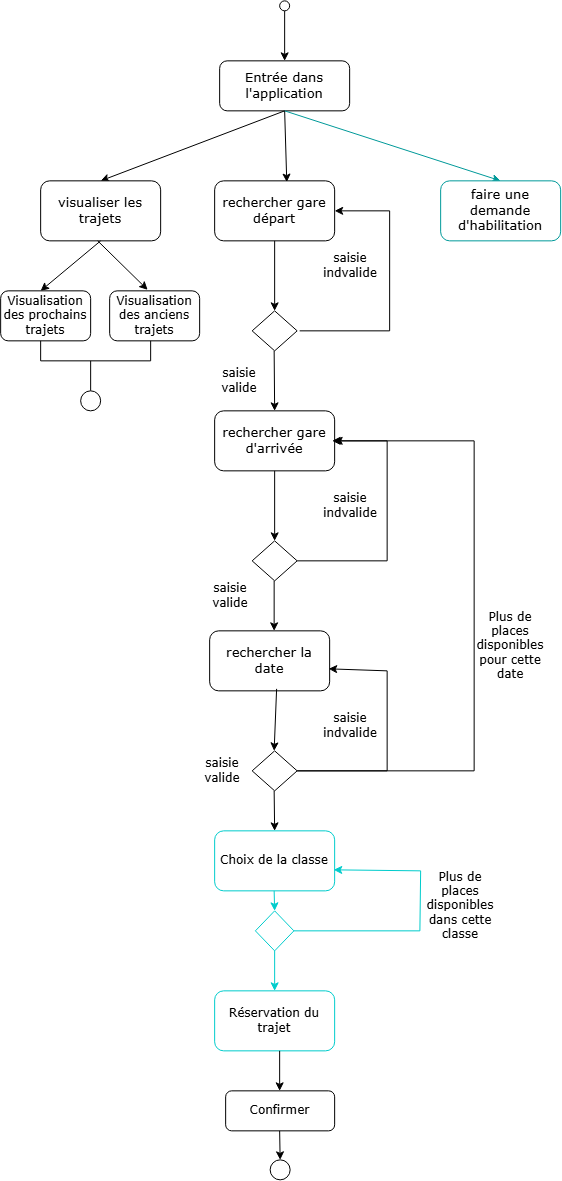

The diagram above was exported from draw.io. Its source (the exported page's mxGraphModel, read from the mxfile embedded in the PNG):
<mxGraphModel dx="2163" dy="1200" grid="1" gridSize="10" guides="1" tooltips="1" connect="1" arrows="1" fold="1" page="1" pageScale="1" pageWidth="827" pageHeight="1169" math="0" shadow="0">
  <root>
    <mxCell id="0" />
    <mxCell id="1" parent="0" />
    <mxCell id="ugOC6rZpLpkmfQk_prLP-1" parent="1" style="rounded=1;whiteSpace=wrap;html=1;" value="&lt;font style=&quot;font-size: 13px;&quot; face=&quot;Verdana&quot;&gt;Entrée dans l'application&lt;/font&gt;" vertex="1">
      <mxGeometry height="50" width="130" x="259" y="70" as="geometry" />
    </mxCell>
    <mxCell id="ugOC6rZpLpkmfQk_prLP-2" parent="1" style="ellipse;whiteSpace=wrap;html=1;shapeInside=1;aspect=fixed;" value="" vertex="1">
      <mxGeometry height="10" width="10" x="319" y="10" as="geometry" />
    </mxCell>
    <mxCell id="ugOC6rZpLpkmfQk_prLP-3" parent="1" style="rounded=1;whiteSpace=wrap;html=1;" value="&lt;font style=&quot;font-size: 13px;&quot; face=&quot;Verdana&quot;&gt;rechercher gare départ&lt;/font&gt;" vertex="1">
      <mxGeometry height="60" width="120" x="254" y="190" as="geometry" />
    </mxCell>
    <mxCell id="ugOC6rZpLpkmfQk_prLP-4" parent="1" style="rhombus;whiteSpace=wrap;html=1;shapeInside=1;" value="" vertex="1">
      <mxGeometry height="40" width="45" x="291.5" y="320" as="geometry" />
    </mxCell>
    <mxCell id="ugOC6rZpLpkmfQk_prLP-5" edge="1" parent="1" style="endArrow=classic;html=1;rounded=0;entryX=1;entryY=0.5;entryDx=0;entryDy=0;" value="">
      <mxGeometry height="50" relative="1" width="50" as="geometry">
        <Array as="points">
          <mxPoint x="429" y="340" />
          <mxPoint x="429" y="220" />
        </Array>
        <mxPoint x="339" y="340" as="sourcePoint" />
        <mxPoint x="374" y="220" as="targetPoint" />
      </mxGeometry>
    </mxCell>
    <mxCell id="ugOC6rZpLpkmfQk_prLP-6" edge="1" parent="1" source="ugOC6rZpLpkmfQk_prLP-2" style="endArrow=classic;html=1;rounded=0;exitX=0.5;exitY=1;exitDx=0;exitDy=0;" target="ugOC6rZpLpkmfQk_prLP-1" value="">
      <mxGeometry height="50" relative="1" width="50" as="geometry">
        <mxPoint x="319" y="40" as="sourcePoint" />
        <mxPoint x="369" y="-10" as="targetPoint" />
      </mxGeometry>
    </mxCell>
    <mxCell id="ugOC6rZpLpkmfQk_prLP-7" edge="1" parent="1" source="ugOC6rZpLpkmfQk_prLP-1" style="endArrow=classic;html=1;rounded=0;entryX=0.601;entryY=0.021;entryDx=0;entryDy=0;exitX=0.5;exitY=1;exitDx=0;exitDy=0;entryPerimeter=0;" target="ugOC6rZpLpkmfQk_prLP-3" value="">
      <mxGeometry height="50" relative="1" width="50" as="geometry">
        <mxPoint x="319" y="120" as="sourcePoint" />
        <mxPoint x="369" y="70" as="targetPoint" />
      </mxGeometry>
    </mxCell>
    <mxCell id="ugOC6rZpLpkmfQk_prLP-8" edge="1" parent="1" style="endArrow=classic;html=1;rounded=0;entryX=0.5;entryY=0;entryDx=0;entryDy=0;exitX=0.5;exitY=1;exitDx=0;exitDy=0;" target="ugOC6rZpLpkmfQk_prLP-4" value="">
      <mxGeometry height="50" relative="1" width="50" as="geometry">
        <mxPoint x="314" y="250" as="sourcePoint" />
        <mxPoint x="369" y="200" as="targetPoint" />
      </mxGeometry>
    </mxCell>
    <mxCell id="ugOC6rZpLpkmfQk_prLP-9" parent="1" style="text;html=1;whiteSpace=wrap;strokeColor=none;fillColor=none;align=center;verticalAlign=middle;rounded=0;" value="&lt;font face=&quot;Verdana&quot;&gt;saisie indvalide&lt;/font&gt;" vertex="1">
      <mxGeometry height="30" width="60" x="360" y="260" as="geometry" />
    </mxCell>
    <mxCell id="ugOC6rZpLpkmfQk_prLP-10" parent="1" style="rounded=1;whiteSpace=wrap;html=1;" value="&lt;font style=&quot;font-size: 13px;&quot; face=&quot;Verdana&quot;&gt;rechercher gare d'arrivée&lt;/font&gt;" vertex="1">
      <mxGeometry height="60" width="120" x="254" y="420" as="geometry" />
    </mxCell>
    <mxCell id="ugOC6rZpLpkmfQk_prLP-11" edge="1" parent="1" style="endArrow=classic;html=1;rounded=0;entryX=0.5;entryY=0;entryDx=0;entryDy=0;exitX=0.5;exitY=1;exitDx=0;exitDy=0;" target="ugOC6rZpLpkmfQk_prLP-10" value="">
      <mxGeometry height="50" relative="1" width="50" as="geometry">
        <mxPoint x="313.5" y="360" as="sourcePoint" />
        <mxPoint x="313.5" y="430" as="targetPoint" />
      </mxGeometry>
    </mxCell>
    <mxCell id="ugOC6rZpLpkmfQk_prLP-12" parent="1" style="rhombus;whiteSpace=wrap;html=1;shapeInside=1;" value="" vertex="1">
      <mxGeometry height="40" width="45" x="291.5" y="550" as="geometry" />
    </mxCell>
    <mxCell id="ugOC6rZpLpkmfQk_prLP-13" edge="1" parent="1" style="endArrow=classic;html=1;rounded=0;entryX=1;entryY=0.5;entryDx=0;entryDy=0;" value="">
      <mxGeometry height="50" relative="1" width="50" as="geometry">
        <Array as="points">
          <mxPoint x="426.5" y="570" />
          <mxPoint x="426.5" y="450" />
        </Array>
        <mxPoint x="336.5" y="570" as="sourcePoint" />
        <mxPoint x="371.5" y="450" as="targetPoint" />
      </mxGeometry>
    </mxCell>
    <mxCell id="ugOC6rZpLpkmfQk_prLP-14" parent="1" style="text;html=1;whiteSpace=wrap;strokeColor=none;fillColor=none;align=center;verticalAlign=middle;rounded=0;" value="&lt;font face=&quot;Verdana&quot;&gt;saisie indvalide&lt;/font&gt;" vertex="1">
      <mxGeometry height="30" width="60" x="360" y="500" as="geometry" />
    </mxCell>
    <mxCell id="ugOC6rZpLpkmfQk_prLP-15" edge="1" parent="1" source="ugOC6rZpLpkmfQk_prLP-10" style="endArrow=classic;html=1;rounded=0;entryX=0.5;entryY=0;entryDx=0;entryDy=0;exitX=0.5;exitY=1;exitDx=0;exitDy=0;" value="">
      <mxGeometry height="50" relative="1" width="50" as="geometry">
        <mxPoint x="313.5" y="490" as="sourcePoint" />
        <mxPoint x="314" y="550" as="targetPoint" />
      </mxGeometry>
    </mxCell>
    <mxCell id="ugOC6rZpLpkmfQk_prLP-16" parent="1" style="text;html=1;whiteSpace=wrap;strokeColor=none;fillColor=none;align=center;verticalAlign=middle;rounded=0;" value="&lt;font face=&quot;Verdana&quot;&gt;saisie valide&lt;/font&gt;" vertex="1">
      <mxGeometry height="30" width="60" x="249" y="375" as="geometry" />
    </mxCell>
    <mxCell id="ugOC6rZpLpkmfQk_prLP-17" parent="1" style="text;html=1;whiteSpace=wrap;strokeColor=none;fillColor=none;align=center;verticalAlign=middle;rounded=0;" value="&lt;font face=&quot;Verdana&quot;&gt;saisie valide&lt;/font&gt;" vertex="1">
      <mxGeometry height="30" width="60" x="240" y="590" as="geometry" />
    </mxCell>
    <mxCell id="ugOC6rZpLpkmfQk_prLP-18" edge="1" parent="1" style="endArrow=classic;html=1;rounded=0;exitX=0.5;exitY=1;exitDx=0;exitDy=0;" value="">
      <mxGeometry height="50" relative="1" width="50" as="geometry">
        <mxPoint x="313.5" y="590" as="sourcePoint" />
        <mxPoint x="313.5" y="640" as="targetPoint" />
      </mxGeometry>
    </mxCell>
    <mxCell id="ugOC6rZpLpkmfQk_prLP-19" parent="1" style="rounded=1;whiteSpace=wrap;html=1;strokeColor=#00CCCC;" value="&lt;font face=&quot;Verdana&quot;&gt;Choix de la classe&lt;/font&gt;" vertex="1">
      <mxGeometry height="60" width="120" x="254" y="840" as="geometry" />
    </mxCell>
    <mxCell id="ugOC6rZpLpkmfQk_prLP-20" parent="1" style="rounded=1;whiteSpace=wrap;html=1;strokeColor=#00CCCC;" value="&lt;font face=&quot;Verdana&quot;&gt;Réservation du trajet&lt;/font&gt;" vertex="1">
      <mxGeometry height="60" width="120" x="254" y="1000" as="geometry" />
    </mxCell>
    <mxCell id="ugOC6rZpLpkmfQk_prLP-21" edge="1" parent="1" source="ugOC6rZpLpkmfQk_prLP-1" style="endArrow=classic;html=1;rounded=0;exitX=0.5;exitY=1;exitDx=0;exitDy=0;entryX=0.5;entryY=0;entryDx=0;entryDy=0;" target="ugOC6rZpLpkmfQk_prLP-22" value="">
      <mxGeometry height="50" relative="1" width="50" as="geometry">
        <mxPoint x="220" y="200" as="sourcePoint" />
        <mxPoint x="220" y="190" as="targetPoint" />
      </mxGeometry>
    </mxCell>
    <mxCell id="ugOC6rZpLpkmfQk_prLP-22" parent="1" style="rounded=1;whiteSpace=wrap;html=1;" value="&lt;font style=&quot;font-size: 13px;&quot; face=&quot;Verdana&quot;&gt;visualiser les trajets&lt;/font&gt;" vertex="1">
      <mxGeometry height="60" width="120" x="80" y="190" as="geometry" />
    </mxCell>
    <mxCell id="ugOC6rZpLpkmfQk_prLP-24" edge="1" parent="1" style="endArrow=classic;html=1;rounded=0;exitX=0.392;exitY=1.05;exitDx=0;exitDy=0;exitPerimeter=0;entryX=0.422;entryY=-0.02;entryDx=0;entryDy=0;entryPerimeter=0;" target="ugOC6rZpLpkmfQk_prLP-25" value="">
      <mxGeometry height="50" relative="1" width="50" as="geometry">
        <mxPoint x="137.03999999999996" y="250" as="sourcePoint" />
        <mxPoint x="137.04" y="310" as="targetPoint" />
      </mxGeometry>
    </mxCell>
    <mxCell id="ugOC6rZpLpkmfQk_prLP-25" parent="1" style="rounded=1;whiteSpace=wrap;html=1;" value="&lt;font face=&quot;Verdana&quot;&gt;Visualisation des anciens trajets&lt;/font&gt;" vertex="1">
      <mxGeometry height="50" width="90" x="149" y="300" as="geometry" />
    </mxCell>
    <mxCell id="ugOC6rZpLpkmfQk_prLP-26" edge="1" parent="1" source="ugOC6rZpLpkmfQk_prLP-22" style="endArrow=classic;html=1;rounded=0;exitX=0.5;exitY=1;exitDx=0;exitDy=0;" value="">
      <mxGeometry height="50" relative="1" width="50" as="geometry">
        <mxPoint y="340" as="sourcePoint" />
        <mxPoint x="80" y="300" as="targetPoint" />
      </mxGeometry>
    </mxCell>
    <mxCell id="ugOC6rZpLpkmfQk_prLP-27" parent="1" style="rounded=1;whiteSpace=wrap;html=1;" value="&lt;font face=&quot;Verdana&quot;&gt;Visualisation des prochains trajets&lt;/font&gt;" vertex="1">
      <mxGeometry height="50" width="90" x="40" y="300" as="geometry" />
    </mxCell>
    <mxCell id="ugOC6rZpLpkmfQk_prLP-29" parent="1" style="rounded=1;whiteSpace=wrap;html=1;" value="&lt;font style=&quot;font-size: 13px;&quot; face=&quot;Verdana&quot;&gt;rechercher la date&lt;/font&gt;" vertex="1">
      <mxGeometry height="60" width="120" x="249" y="640" as="geometry" />
    </mxCell>
    <mxCell id="ugOC6rZpLpkmfQk_prLP-30" parent="1" style="rhombus;whiteSpace=wrap;html=1;shapeInside=1;" value="" vertex="1">
      <mxGeometry height="40" width="45" x="291.5" y="760" as="geometry" />
    </mxCell>
    <mxCell id="ugOC6rZpLpkmfQk_prLP-31" parent="1" style="text;html=1;whiteSpace=wrap;strokeColor=none;fillColor=none;align=center;verticalAlign=middle;rounded=0;" value="&lt;font face=&quot;Verdana&quot;&gt;saisie valide&lt;/font&gt;" vertex="1">
      <mxGeometry height="30" width="60" x="231.5" y="765" as="geometry" />
    </mxCell>
    <mxCell id="ugOC6rZpLpkmfQk_prLP-32" edge="1" parent="1" source="ugOC6rZpLpkmfQk_prLP-29" style="endArrow=classic;html=1;rounded=0;entryX=0.5;entryY=0;entryDx=0;entryDy=0;exitX=0.558;exitY=0.967;exitDx=0;exitDy=0;exitPerimeter=0;" value="">
      <mxGeometry height="50" relative="1" width="50" as="geometry">
        <mxPoint x="315.96" y="701.02" as="sourcePoint" />
        <mxPoint x="313.5" y="760" as="targetPoint" />
      </mxGeometry>
    </mxCell>
    <mxCell id="ugOC6rZpLpkmfQk_prLP-33" edge="1" parent="1" style="endArrow=classic;html=1;rounded=0;entryX=0.992;entryY=0.633;entryDx=0;entryDy=0;entryPerimeter=0;" target="ugOC6rZpLpkmfQk_prLP-29" value="">
      <mxGeometry height="50" relative="1" width="50" as="geometry">
        <Array as="points">
          <mxPoint x="426.5" y="780" />
          <mxPoint x="426.5" y="680" />
        </Array>
        <mxPoint x="336.5" y="780" as="sourcePoint" />
        <mxPoint x="371.5" y="660" as="targetPoint" />
      </mxGeometry>
    </mxCell>
    <mxCell id="ugOC6rZpLpkmfQk_prLP-34" parent="1" style="text;html=1;whiteSpace=wrap;strokeColor=none;fillColor=none;align=center;verticalAlign=middle;rounded=0;" value="&lt;font face=&quot;Verdana&quot;&gt;saisie indvalide&lt;/font&gt;" vertex="1">
      <mxGeometry height="30" width="60" x="360" y="720" as="geometry" />
    </mxCell>
    <mxCell id="ugOC6rZpLpkmfQk_prLP-35" edge="1" parent="1" style="endArrow=classic;html=1;rounded=0;exitX=0.5;exitY=1;exitDx=0;exitDy=0;entryX=0.5;entryY=0;entryDx=0;entryDy=0;" target="ugOC6rZpLpkmfQk_prLP-19" value="">
      <mxGeometry height="50" relative="1" width="50" as="geometry">
        <mxPoint x="313.5" y="800" as="sourcePoint" />
        <mxPoint x="313.5" y="850" as="targetPoint" />
      </mxGeometry>
    </mxCell>
    <mxCell id="ugOC6rZpLpkmfQk_prLP-36" edge="1" parent="1" source="ugOC6rZpLpkmfQk_prLP-30" style="endArrow=classic;html=1;rounded=0;exitX=1;exitY=0.5;exitDx=0;exitDy=0;" value="">
      <mxGeometry height="50" relative="1" width="50" as="geometry">
        <Array as="points">
          <mxPoint x="513.5" y="780" />
          <mxPoint x="513.5" y="450" />
        </Array>
        <mxPoint x="270" y="812" as="sourcePoint" />
        <mxPoint x="373.5" y="450" as="targetPoint" />
      </mxGeometry>
    </mxCell>
    <mxCell id="ugOC6rZpLpkmfQk_prLP-38" parent="1" style="text;html=1;whiteSpace=wrap;strokeColor=none;fillColor=none;align=center;verticalAlign=middle;rounded=0;" value="&lt;font face=&quot;Verdana&quot;&gt;Plus de places disponibles pour cette date&lt;/font&gt;" vertex="1">
      <mxGeometry height="30" width="60" x="520" y="640" as="geometry" />
    </mxCell>
    <mxCell id="ugOC6rZpLpkmfQk_prLP-39" edge="1" parent="1" source="ugOC6rZpLpkmfQk_prLP-41" style="endArrow=classic;html=1;rounded=0;entryX=0.5;entryY=0;entryDx=0;entryDy=0;exitX=0.5;exitY=1;exitDx=0;exitDy=0;strokeColor=#00CCCC;" target="ugOC6rZpLpkmfQk_prLP-20" value="">
      <mxGeometry height="50" relative="1" width="50" as="geometry">
        <mxPoint x="319" y="960" as="sourcePoint" />
        <mxPoint x="369" y="910" as="targetPoint" />
      </mxGeometry>
    </mxCell>
    <mxCell id="ugOC6rZpLpkmfQk_prLP-41" parent="1" style="rhombus;whiteSpace=wrap;html=1;shapeInside=1;strokeColor=#00CCCC;" value="" vertex="1">
      <mxGeometry height="40" width="38.5" x="294.75" y="920" as="geometry" />
    </mxCell>
    <mxCell id="ugOC6rZpLpkmfQk_prLP-43" edge="1" parent="1" style="endArrow=classic;html=1;rounded=0;entryX=0.5;entryY=0;entryDx=0;entryDy=0;exitX=0.5;exitY=1;exitDx=0;exitDy=0;strokeColor=#00CCCC;" target="ugOC6rZpLpkmfQk_prLP-41" value="">
      <mxGeometry height="50" relative="1" width="50" as="geometry">
        <mxPoint x="313.5" y="900" as="sourcePoint" />
        <mxPoint x="313.5" y="940" as="targetPoint" />
      </mxGeometry>
    </mxCell>
    <mxCell id="ugOC6rZpLpkmfQk_prLP-44" edge="1" parent="1" style="endArrow=classic;html=1;rounded=0;entryX=0.992;entryY=0.65;entryDx=0;entryDy=0;entryPerimeter=0;strokeColor=#00CCCC;" target="ugOC6rZpLpkmfQk_prLP-19" value="">
      <mxGeometry height="50" relative="1" width="50" as="geometry">
        <Array as="points">
          <mxPoint x="459.25" y="940" />
          <mxPoint x="460" y="880" />
        </Array>
        <mxPoint x="333.25" y="940" as="sourcePoint" />
        <mxPoint x="383.25" y="860" as="targetPoint" />
      </mxGeometry>
    </mxCell>
    <mxCell id="ugOC6rZpLpkmfQk_prLP-45" parent="1" style="text;html=1;whiteSpace=wrap;strokeColor=#FFFFFF;fillColor=none;align=center;verticalAlign=middle;rounded=0;" value="&lt;font face=&quot;Verdana&quot; style=&quot;color: rgb(0, 0, 0);&quot;&gt;Plus de places disponibles dans cette classe&lt;/font&gt;" vertex="1">
      <mxGeometry height="30" width="60" x="470" y="900" as="geometry" />
    </mxCell>
    <mxCell id="LYgMnlAR3qT22Wv7GTBV-1" edge="1" parent="1" style="endArrow=none;html=1;rounded=0;entryX=0.5;entryY=1;entryDx=0;entryDy=0;" value="">
      <mxGeometry height="50" relative="1" width="50" as="geometry">
        <mxPoint x="80" y="370" as="sourcePoint" />
        <mxPoint x="80" y="350" as="targetPoint" />
      </mxGeometry>
    </mxCell>
    <mxCell id="LYgMnlAR3qT22Wv7GTBV-5" edge="1" parent="1" style="endArrow=none;html=1;rounded=0;entryX=0.5;entryY=1;entryDx=0;entryDy=0;" value="">
      <mxGeometry height="50" relative="1" width="50" as="geometry">
        <mxPoint x="190" y="370" as="sourcePoint" />
        <mxPoint x="190" y="350" as="targetPoint" />
      </mxGeometry>
    </mxCell>
    <mxCell id="LYgMnlAR3qT22Wv7GTBV-6" edge="1" parent="1" style="endArrow=none;html=1;rounded=0;" value="">
      <mxGeometry height="50" relative="1" width="50" as="geometry">
        <mxPoint x="190" y="370" as="sourcePoint" />
        <mxPoint x="80" y="370" as="targetPoint" />
      </mxGeometry>
    </mxCell>
    <mxCell id="LYgMnlAR3qT22Wv7GTBV-7" edge="1" parent="1" style="endArrow=none;html=1;rounded=0;" value="">
      <mxGeometry height="50" relative="1" width="50" as="geometry">
        <mxPoint x="130" y="400" as="sourcePoint" />
        <mxPoint x="130" y="370" as="targetPoint" />
      </mxGeometry>
    </mxCell>
    <mxCell id="LYgMnlAR3qT22Wv7GTBV-8" parent="1" style="ellipse;whiteSpace=wrap;html=1;shapeInside=1;aspect=fixed;" value="" vertex="1">
      <mxGeometry height="20" width="20" x="120" y="400" as="geometry" />
    </mxCell>
    <mxCell id="LYgMnlAR3qT22Wv7GTBV-9" edge="1" parent="1" style="endArrow=classic;html=1;rounded=0;" value="">
      <mxGeometry height="50" relative="1" width="50" as="geometry">
        <mxPoint x="319" y="1060" as="sourcePoint" />
        <mxPoint x="319" y="1100" as="targetPoint" />
      </mxGeometry>
    </mxCell>
    <mxCell id="LYgMnlAR3qT22Wv7GTBV-10" parent="1" style="rounded=1;whiteSpace=wrap;html=1;" value="&lt;font face=&quot;Verdana&quot;&gt;Confirmer&lt;/font&gt;" vertex="1">
      <mxGeometry height="40" width="109" x="265" y="1100" as="geometry" />
    </mxCell>
    <mxCell id="LYgMnlAR3qT22Wv7GTBV-11" parent="1" style="ellipse;whiteSpace=wrap;html=1;shapeInside=1;aspect=fixed;" value="" vertex="1">
      <mxGeometry height="20" width="20" x="309.5" y="1169" as="geometry" />
    </mxCell>
    <mxCell id="LYgMnlAR3qT22Wv7GTBV-12" edge="1" parent="1" style="endArrow=classic;html=1;rounded=0;entryX=0.5;entryY=0;entryDx=0;entryDy=0;" target="LYgMnlAR3qT22Wv7GTBV-11" value="">
      <mxGeometry height="50" relative="1" width="50" as="geometry">
        <mxPoint x="319" y="1140" as="sourcePoint" />
        <mxPoint x="369" y="1090" as="targetPoint" />
      </mxGeometry>
    </mxCell>
    <mxCell id="lUkZMcIAdr79J--M-SmT-2" edge="1" parent="1" source="ugOC6rZpLpkmfQk_prLP-1" style="endArrow=classic;html=1;rounded=0;exitX=0.5;exitY=1;exitDx=0;exitDy=0;entryX=0.5;entryY=0;entryDx=0;entryDy=0;strokeColor=#009999;" target="lUkZMcIAdr79J--M-SmT-3" value="">
      <mxGeometry height="50" relative="1" width="50" as="geometry">
        <mxPoint x="754" y="140" as="sourcePoint" />
        <mxPoint x="520" y="200" as="targetPoint" />
      </mxGeometry>
    </mxCell>
    <mxCell id="lUkZMcIAdr79J--M-SmT-3" parent="1" style="rounded=1;whiteSpace=wrap;html=1;strokeColor=#009999;" value="&lt;font style=&quot;font-size: 13px;&quot; face=&quot;Verdana&quot;&gt;faire une demande d'habilitation&lt;/font&gt;" vertex="1">
      <mxGeometry height="60" width="120" x="480" y="190" as="geometry" />
    </mxCell>
  </root>
</mxGraphModel>